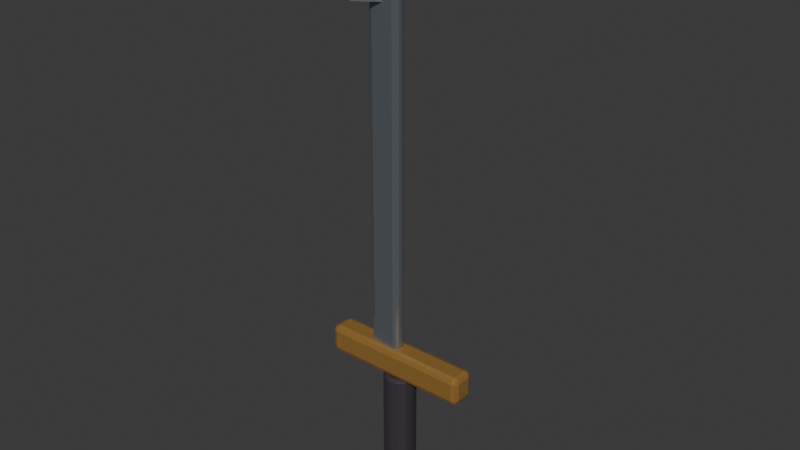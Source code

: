 # Source: weapon_oathblade.blend  (saved by Blender 5.2.44; exported with 4.5.12 LTS)
import bpy
from mathutils import Matrix  # noqa: F401  (used for matrix-valued properties, if any)

bpy.ops.wm.read_factory_settings(use_empty=True)
scene = bpy.context.scene
scene.name = 'Scene'

# ---- collections
col_collection = bpy.data.collections.new('Collection'); scene.collection.children.link(col_collection)

# ---- materials (node trees are filled in below, after node groups)
mat_mat_weaponmetal = bpy.data.materials.new('MAT_WeaponMetal')
mat_mat_weaponmetal.diffuse_color = (0.33, 0.37, 0.42, 1.0)
mat_mat_weaponaccent = bpy.data.materials.new('MAT_WeaponAccent')
mat_mat_weaponaccent.diffuse_color = (0.56, 0.3, 0.08, 1.0)
mat_mat_weapongrip = bpy.data.materials.new('MAT_WeaponGrip')
mat_mat_weapongrip.diffuse_color = (0.035, 0.03, 0.04, 1.0)

# ---- material node trees
mat_mat_weaponmetal.use_nodes = True; mat_mat_weaponmetal.node_tree.nodes.clear()
_N = mat_mat_weaponmetal.node_tree.nodes; _L = mat_mat_weaponmetal.node_tree.links
n0 = _N.new('ShaderNodeBsdfPrincipled'); n0.name = 'Principled BSDF'; n0.location = (-200, 100)
n0.inputs[0].default_value = (0.33, 0.37, 0.42, 1.0)
n0.inputs[1].default_value = 0.75
n0.inputs[2].default_value = 0.25
n0.inputs[10].default_value = 0.005
n1 = _N.new('ShaderNodeOutputMaterial'); n1.name = 'Material Output'; n1.location = (200, 100)
_L.new(n0.outputs[0], n1.inputs[0])
n1.is_active_output = True
mat_mat_weaponaccent.use_nodes = True; mat_mat_weaponaccent.node_tree.nodes.clear()
_N = mat_mat_weaponaccent.node_tree.nodes; _L = mat_mat_weaponaccent.node_tree.links
n0 = _N.new('ShaderNodeBsdfPrincipled'); n0.name = 'Principled BSDF'; n0.location = (-200, 100)
n0.inputs[0].default_value = (0.56, 0.3, 0.08, 1.0)
n0.inputs[1].default_value = 0.55
n0.inputs[2].default_value = 0.34
n0.inputs[10].default_value = 0.005
n1 = _N.new('ShaderNodeOutputMaterial'); n1.name = 'Material Output'; n1.location = (200, 100)
_L.new(n0.outputs[0], n1.inputs[0])
n1.is_active_output = True
mat_mat_weapongrip.use_nodes = True; mat_mat_weapongrip.node_tree.nodes.clear()
_N = mat_mat_weapongrip.node_tree.nodes; _L = mat_mat_weapongrip.node_tree.links
n0 = _N.new('ShaderNodeBsdfPrincipled'); n0.name = 'Principled BSDF'; n0.location = (-200, 100)
n0.inputs[0].default_value = (0.035, 0.03, 0.04, 1.0)
n0.inputs[2].default_value = 0.78
n0.inputs[10].default_value = 0.005
n1 = _N.new('ShaderNodeOutputMaterial'); n1.name = 'Material Output'; n1.location = (200, 100)
_L.new(n0.outputs[0], n1.inputs[0])
n1.is_active_output = True

# ---- world
world_world = bpy.data.worlds.new('World'); scene.world = world_world
world_world.use_nodes = True; world_world.node_tree.nodes.clear()
_N = world_world.node_tree.nodes; _L = world_world.node_tree.links
n0 = _N.new('ShaderNodeOutputWorld'); n0.name = 'World Output'; n0.location = (200, 100)
n1 = _N.new('ShaderNodeBackground'); n1.name = 'Background'; n1.location = (-200, 100)
n1.inputs[0].default_value = (0.05088, 0.05088, 0.05088, 1.0)
_L.new(n1.outputs[0], n0.inputs[0])
n0.is_active_output = True
world_world.color = (0.05088, 0.05088, 0.05088)
world_world.sun_shadow_jitter_overblur = 0.0

# ---- meshes
me_cube = bpy.data.meshes.new('Cube')
me_cube.from_pydata([(-0.033, -0.0055, -0.51), (-0.033, -0.0175, -0.498), (-0.045, -0.0055, -0.498), (-0.033, -0.01399, -0.5065), (-0.03993, -0.01243, -0.5049), (-0.04149, -0.01399, -0.498), (-0.04149, -0.0055, -0.5065), (-0.033, -0.0175, 0.498), (-0.033, -0.0055, 0.51), (-0.045, -0.0055, 0.498), (-0.033, -0.01399, 0.5065), (-0.03993, -0.01243, 0.5049), (-0.04149, -0.0055, 0.5065), (-0.04149, -0.01399, 0.498), (-0.033, 0.0055, -0.51), (-0.045, 0.0055, -0.498), (-0.033, 0.0175, -0.498), (-0.04149, 0.0055, -0.5065), (-0.03993, 0.01243, -0.5049), (-0.04149, 0.01399, -0.498), (-0.033, 0.01399, -0.5065), (-0.033, 0.0055, 0.51), (-0.033, 0.0175, 0.498), (-0.045, 0.0055, 0.498), (-0.033, 0.01399, 0.5065), (-0.03993, 0.01243, 0.5049), (-0.04149, 0.01399, 0.498), (-0.04149, 0.0055, 0.5065), (0.033, -0.0055, -0.51), (0.045, -0.0055, -0.498), (0.033, -0.0175, -0.498), (0.04149, -0.0055, -0.5065), (0.03993, -0.01243, -0.5049), (0.04149, -0.01399, -0.498), (0.033, -0.01399, -0.5065), (0.033, -0.0055, 0.51), (0.033, -0.0175, 0.498), (0.045, -0.0055, 0.498), (0.033, -0.01399, 0.5065), (0.03993, -0.01243, 0.5049), (0.04149, -0.01399, 0.498), (0.04149, -0.0055, 0.5065), (0.033, 0.0055, -0.51), (0.033, 0.0175, -0.498), (0.045, 0.0055, -0.498), (0.033, 0.01399, -0.5065), (0.03993, 0.01243, -0.5049), (0.04149, 0.01399, -0.498), (0.04149, 0.0055, -0.5065), (0.033, 0.0055, 0.51), (0.045, 0.0055, 0.498), (0.033, 0.0175, 0.498), (0.04149, 0.0055, 0.5065), (0.03993, 0.01243, 0.5049), (0.04149, 0.01399, 0.498), (0.033, 0.01399, 0.5065)], [], [(0, 3, 4, 6), (1, 5, 4, 3), (2, 6, 4, 5), (7, 10, 11, 13), (8, 12, 11, 10), (9, 13, 11, 12), (14, 17, 18, 20), (15, 19, 18, 17), (16, 20, 18, 19), (21, 24, 25, 27), (22, 26, 25, 24), (23, 27, 25, 26), (28, 31, 32, 34), (29, 33, 32, 31), (30, 34, 32, 33), (35, 38, 39, 41), (36, 40, 39, 38), (37, 41, 39, 40), (42, 45, 46, 48), (43, 47, 46, 45), (44, 48, 46, 47), (49, 52, 53, 55), (50, 54, 53, 52), (51, 55, 53, 54), (14, 0, 6, 17), (17, 6, 2, 15), (1, 7, 13, 5), (5, 13, 9, 2), (8, 21, 27, 12), (12, 27, 23, 9), (22, 16, 19, 26), (26, 19, 15, 23), (42, 14, 20, 45), (45, 20, 16, 43), (21, 49, 55, 24), (24, 55, 51, 22), (50, 44, 47, 54), (54, 47, 43, 51), (28, 42, 48, 31), (31, 48, 44, 29), (49, 35, 41, 52), (52, 41, 37, 50), (36, 30, 33, 40), (40, 33, 29, 37), (0, 28, 34, 3), (3, 34, 30, 1), (35, 8, 10, 38), (38, 10, 7, 36), (14, 42, 28, 0), (2, 9, 23, 15), (30, 36, 7, 1), (49, 21, 8, 35), (16, 22, 51, 43), (44, 50, 37, 29)])
_uv = me_cube.uv_layers.new(name='UVMap')
_uv.uv.foreach_set('vector', [0.1583, 0.6643, 0.1583, 0.75, 0.1391, 0.75, 0.125, 0.6643, 0.3779, 0.9667, 0.3779, 1.0, 0.3762, 1.0, 0.375, 0.9667, 0.3779, 0.08571, 0.375, 0.08571, 0.375, 0.03623, 0.3779, 0.0, 0.6221, 0.9667, 0.625, 0.9667, 0.625, 0.9859, 0.6221, 1.0, 0.8417, 0.6643, 0.875, 0.6643, 0.875, 0.7138, 0.8417, 0.75, 0.6221, 0.08571, 0.6221, 0.0, 0.6238, 0.0, 0.625, 0.08571, 0.1583, 0.5857, 0.125, 0.5857, 0.125, 0.5362, 0.1583, 0.5, 0.3779, 0.1643, 0.3779, 0.25, 0.3756, 0.257, 0.375, 0.1643, 0.3779, 0.2833, 0.375, 0.2833, 0.3756, 0.257, 0.3779, 0.25, 0.8417, 0.5857, 0.8417, 0.5, 0.8609, 0.5, 0.875, 0.5857, 0.6221, 0.2833, 0.6221, 0.25, 0.6244, 0.2319, 0.625, 0.2833, 0.6221, 0.1643, 0.625, 0.1643, 0.6244, 0.2319, 0.6221, 0.25, 0.3417, 0.6643, 0.375, 0.6643, 0.3754, 0.7426, 0.3583, 0.7667, 0.3779, 0.6643, 0.3779, 0.75, 0.3754, 0.7426, 0.375, 0.6643, 0.3779, 0.7833, 0.3583, 0.7667, 0.3754, 0.7426, 0.3779, 0.75, 0.6583, 0.6643, 0.6417, 0.7667, 0.6293, 0.7379, 0.625, 0.6643, 0.6221, 0.7833, 0.6221, 0.75, 0.6293, 0.7379, 0.6417, 0.7667, 0.6221, 0.6643, 0.625, 0.6643, 0.6293, 0.7379, 0.6221, 0.75, 0.3417, 0.5857, 0.3583, 0.4833, 0.3707, 0.5121, 0.375, 0.5857, 0.3779, 0.4667, 0.3779, 0.5, 0.3707, 0.5121, 0.3583, 0.4833, 0.3779, 0.5857, 0.375, 0.5857, 0.3707, 0.5121, 0.3779, 0.5, 0.6583, 0.5857, 0.625, 0.5857, 0.6246, 0.5074, 0.6417, 0.4833, 0.6221, 0.5857, 0.6221, 0.5, 0.6246, 0.5074, 0.625, 0.5857, 0.6221, 0.4667, 0.6417, 0.4833, 0.6246, 0.5074, 0.6221, 0.5, 0.1583, 0.5857, 0.1583, 0.6643, 0.125, 0.6643, 0.125, 0.5857, 0.375, 0.1643, 0.375, 0.08571, 0.3779, 0.08571, 0.3779, 0.1643, 0.3779, 0.9667, 0.6221, 0.9667, 0.6221, 1.0, 0.3779, 1.0, 0.3779, 0.0, 0.6221, 0.0, 0.6221, 0.08571, 0.3779, 0.08571, 0.8417, 0.6643, 0.8417, 0.5857, 0.875, 0.5857, 0.875, 0.6643, 0.625, 0.08571, 0.625, 0.1643, 0.6221, 0.1643, 0.6221, 0.08571, 0.6221, 0.2833, 0.3779, 0.2833, 0.3779, 0.25, 0.6221, 0.25, 0.6221, 0.25, 0.3779, 0.25, 0.3779, 0.1643, 0.6221, 0.1643, 0.3417, 0.5857, 0.1583, 0.5857, 0.1583, 0.5, 0.3583, 0.4833, 0.3583, 0.4833, 0.375, 0.2833, 0.3779, 0.2833, 0.3779, 0.4667, 0.8417, 0.5857, 0.6583, 0.5857, 0.6417, 0.4833, 0.8417, 0.5, 0.625, 0.2833, 0.6417, 0.4833, 0.6221, 0.4667, 0.6221, 0.2833, 0.6221, 0.5857, 0.3779, 0.5857, 0.3779, 0.5, 0.6221, 0.5, 0.6221, 0.5, 0.3779, 0.5, 0.3779, 0.4667, 0.6221, 0.4667, 0.3417, 0.6643, 0.3417, 0.5857, 0.375, 0.5857, 0.375, 0.6643, 0.375, 0.6643, 0.375, 0.5857, 0.3779, 0.5857, 0.3779, 0.6643, 0.6583, 0.5857, 0.6583, 0.6643, 0.625, 0.6643, 0.625, 0.5857, 0.625, 0.5857, 0.625, 0.6643, 0.6221, 0.6643, 0.6221, 0.5857, 0.6221, 0.7833, 0.3779, 0.7833, 0.3779, 0.75, 0.6221, 0.75, 0.6221, 0.75, 0.3779, 0.75, 0.3779, 0.6643, 0.6221, 0.6643, 0.1583, 0.6643, 0.3417, 0.6643, 0.3583, 0.7667, 0.1583, 0.75, 0.375, 0.9667, 0.3583, 0.7667, 0.3779, 0.7833, 0.3779, 0.9667, 0.6583, 0.6643, 0.8417, 0.6643, 0.8417, 0.75, 0.6417, 0.7667, 0.6417, 0.7667, 0.625, 0.9667, 0.6221, 0.9667, 0.6221, 0.7833, 0.1583, 0.5857, 0.3417, 0.5857, 0.3417, 0.6643, 0.1583, 0.6643, 0.3779, 0.08571, 0.6221, 0.08571, 0.6221, 0.1643, 0.3779, 0.1643, 0.3779, 0.7833, 0.6221, 0.7833, 0.6221, 0.9667, 0.3779, 0.9667, 0.6583, 0.5857, 0.8417, 0.5857, 0.8417, 0.6643, 0.6583, 0.6643, 0.3779, 0.2833, 0.6221, 0.2833, 0.6221, 0.4667, 0.3779, 0.4667, 0.3779, 0.5857, 0.6221, 0.5857, 0.6221, 0.6643, 0.3779, 0.6643])
me_cube.materials.append(mat_mat_weaponmetal)
me_cube.update()
me_cone = bpy.data.meshes.new('Cone')
me_cone.from_pydata([(-9.313e-10, 0.07, -0.125), (0.07, 0.0, -0.125), (-9.313e-10, -0.07, -0.125), (-0.07, 0.0, -0.125), (9.313e-10, 0.0, 0.125)], [], [(0, 4, 1), (1, 4, 2), (0, 1, 2, 3), (2, 4, 3), (3, 4, 0)])
_uv = me_cone.uv_layers.new(name='UVMap')
_uv.uv.foreach_set('vector', [0.25, 0.49, 0.25, 0.25, 0.49, 0.25, 0.49, 0.25, 0.25, 0.25, 0.25, 0.01, 0.75, 0.49, 0.99, 0.25, 0.75, 0.01, 0.51, 0.25, 0.25, 0.01, 0.25, 0.25, 0.01, 0.25, 0.01, 0.25, 0.25, 0.25, 0.25, 0.49])
me_cone.materials.append(mat_mat_weaponmetal)
me_cone.update()
me_cube_001 = bpy.data.meshes.new('Cube.001')
me_cube_001.from_pydata([(-0.195, -0.02, -0.04), (-0.195, -0.035, -0.025), (-0.21, -0.02, -0.025), (-0.195, -0.03061, -0.03561), (-0.2037, -0.02866, -0.03366), (-0.2056, -0.03061, -0.025), (-0.2056, -0.02, -0.03561), (-0.195, -0.035, 0.025), (-0.195, -0.02, 0.04), (-0.21, -0.02, 0.025), (-0.195, -0.03061, 0.03561), (-0.2037, -0.02866, 0.03366), (-0.2056, -0.02, 0.03561), (-0.2056, -0.03061, 0.025), (-0.195, 0.02, -0.04), (-0.21, 0.02, -0.025), (-0.195, 0.035, -0.025), (-0.2056, 0.02, -0.03561), (-0.2037, 0.02866, -0.03366), (-0.2056, 0.03061, -0.025), (-0.195, 0.03061, -0.03561), (-0.195, 0.02, 0.04), (-0.195, 0.035, 0.025), (-0.21, 0.02, 0.025), (-0.195, 0.03061, 0.03561), (-0.2037, 0.02866, 0.03366), (-0.2056, 0.03061, 0.025), (-0.2056, 0.02, 0.03561), (0.195, -0.02, -0.04), (0.21, -0.02, -0.025), (0.195, -0.035, -0.025), (0.2056, -0.02, -0.03561), (0.2037, -0.02866, -0.03366), (0.2056, -0.03061, -0.025), (0.195, -0.03061, -0.03561), (0.195, -0.02, 0.04), (0.195, -0.035, 0.025), (0.21, -0.02, 0.025), (0.195, -0.03061, 0.03561), (0.2037, -0.02866, 0.03366), (0.2056, -0.03061, 0.025), (0.2056, -0.02, 0.03561), (0.195, 0.02, -0.04), (0.195, 0.035, -0.025), (0.21, 0.02, -0.025), (0.195, 0.03061, -0.03561), (0.2037, 0.02866, -0.03366), (0.2056, 0.03061, -0.025), (0.2056, 0.02, -0.03561), (0.195, 0.02, 0.04), (0.21, 0.02, 0.025), (0.195, 0.035, 0.025), (0.2056, 0.02, 0.03561), (0.2037, 0.02866, 0.03366), (0.2056, 0.03061, 0.025), (0.195, 0.03061, 0.03561)], [], [(0, 3, 4, 6), (1, 5, 4, 3), (2, 6, 4, 5), (7, 10, 11, 13), (8, 12, 11, 10), (9, 13, 11, 12), (14, 17, 18, 20), (15, 19, 18, 17), (16, 20, 18, 19), (21, 24, 25, 27), (22, 26, 25, 24), (23, 27, 25, 26), (28, 31, 32, 34), (29, 33, 32, 31), (30, 34, 32, 33), (35, 38, 39, 41), (36, 40, 39, 38), (37, 41, 39, 40), (42, 45, 46, 48), (43, 47, 46, 45), (44, 48, 46, 47), (49, 52, 53, 55), (50, 54, 53, 52), (51, 55, 53, 54), (14, 0, 6, 17), (17, 6, 2, 15), (1, 7, 13, 5), (5, 13, 9, 2), (8, 21, 27, 12), (12, 27, 23, 9), (22, 16, 19, 26), (26, 19, 15, 23), (42, 14, 20, 45), (45, 20, 16, 43), (21, 49, 55, 24), (24, 55, 51, 22), (50, 44, 47, 54), (54, 47, 43, 51), (28, 42, 48, 31), (31, 48, 44, 29), (49, 35, 41, 52), (52, 41, 37, 50), (36, 30, 33, 40), (40, 33, 29, 37), (0, 28, 34, 3), (3, 34, 30, 1), (35, 8, 10, 38), (38, 10, 7, 36), (14, 42, 28, 0), (2, 9, 23, 15), (30, 36, 7, 1), (49, 21, 8, 35), (16, 22, 51, 43), (44, 50, 37, 29)])
_uv = me_cube_001.uv_layers.new(name='UVMap')
_uv.uv.foreach_set('vector', [0.1339, 0.6964, 0.1339, 0.75, 0.1288, 0.75, 0.125, 0.6964, 0.4219, 0.9911, 0.4219, 1.0, 0.3948, 1.0, 0.375, 0.9911, 0.4219, 0.05357, 0.375, 0.05357, 0.375, 0.02264, 0.4219, 0.0, 0.5781, 0.9911, 0.625, 0.9911, 0.625, 0.9962, 0.5781, 1.0, 0.8661, 0.6964, 0.875, 0.6964, 0.875, 0.7274, 0.8661, 0.75, 0.5781, 0.05357, 0.5781, 0.0, 0.6052, 0.0, 0.625, 0.05357, 0.1339, 0.5536, 0.125, 0.5536, 0.125, 0.5226, 0.1339, 0.5, 0.4219, 0.1964, 0.4219, 0.25, 0.3849, 0.2519, 0.375, 0.1964, 0.4219, 0.2589, 0.375, 0.2589, 0.3849, 0.2519, 0.4219, 0.25, 0.8661, 0.5536, 0.8661, 0.5, 0.8712, 0.5, 0.875, 0.5536, 0.5781, 0.2589, 0.5781, 0.25, 0.6151, 0.2387, 0.625, 0.2589, 0.5781, 0.1964, 0.625, 0.1964, 0.6151, 0.2387, 0.5781, 0.25, 0.3661, 0.6964, 0.375, 0.6964, 0.3816, 0.7437, 0.3705, 0.7545, 0.4219, 0.6964, 0.4219, 0.75, 0.3816, 0.7437, 0.375, 0.6964, 0.4219, 0.7589, 0.3705, 0.7545, 0.3816, 0.7437, 0.4219, 0.75, 0.6339, 0.6964, 0.6295, 0.7545, 0.6197, 0.7425, 0.625, 0.6964, 0.5781, 0.7589, 0.5781, 0.75, 0.6197, 0.7425, 0.6295, 0.7545, 0.5781, 0.6964, 0.625, 0.6964, 0.6197, 0.7425, 0.5781, 0.75, 0.3661, 0.5536, 0.3705, 0.4955, 0.3803, 0.5075, 0.375, 0.5536, 0.4219, 0.4911, 0.4219, 0.5, 0.3803, 0.5075, 0.3705, 0.4955, 0.4219, 0.5536, 0.375, 0.5536, 0.3803, 0.5075, 0.4219, 0.5, 0.6339, 0.5536, 0.625, 0.5536, 0.6184, 0.5063, 0.6295, 0.4955, 0.5781, 0.5536, 0.5781, 0.5, 0.6184, 0.5063, 0.625, 0.5536, 0.5781, 0.4911, 0.6295, 0.4955, 0.6184, 0.5063, 0.5781, 0.5, 0.1339, 0.5536, 0.1339, 0.6964, 0.125, 0.6964, 0.125, 0.5536, 0.375, 0.1964, 0.375, 0.05357, 0.4219, 0.05357, 0.4219, 0.1964, 0.4219, 0.9911, 0.5781, 0.9911, 0.5781, 1.0, 0.4219, 1.0, 0.4219, 0.0, 0.5781, 0.0, 0.5781, 0.05357, 0.4219, 0.05357, 0.8661, 0.6964, 0.8661, 0.5536, 0.875, 0.5536, 0.875, 0.6964, 0.625, 0.05357, 0.625, 0.1964, 0.5781, 0.1964, 0.5781, 0.05357, 0.5781, 0.2589, 0.4219, 0.2589, 0.4219, 0.25, 0.5781, 0.25, 0.5781, 0.25, 0.4219, 0.25, 0.4219, 0.1964, 0.5781, 0.1964, 0.3661, 0.5536, 0.1339, 0.5536, 0.1339, 0.5, 0.3705, 0.4955, 0.3705, 0.4955, 0.375, 0.2589, 0.4219, 0.2589, 0.4219, 0.4911, 0.8661, 0.5536, 0.6339, 0.5536, 0.6295, 0.4955, 0.8661, 0.5, 0.625, 0.2589, 0.6295, 0.4955, 0.5781, 0.4911, 0.5781, 0.2589, 0.5781, 0.5536, 0.4219, 0.5536, 0.4219, 0.5, 0.5781, 0.5, 0.5781, 0.5, 0.4219, 0.5, 0.4219, 0.4911, 0.5781, 0.4911, 0.3661, 0.6964, 0.3661, 0.5536, 0.375, 0.5536, 0.375, 0.6964, 0.375, 0.6964, 0.375, 0.5536, 0.4219, 0.5536, 0.4219, 0.6964, 0.6339, 0.5536, 0.6339, 0.6964, 0.625, 0.6964, 0.625, 0.5536, 0.625, 0.5536, 0.625, 0.6964, 0.5781, 0.6964, 0.5781, 0.5536, 0.5781, 0.7589, 0.4219, 0.7589, 0.4219, 0.75, 0.5781, 0.75, 0.5781, 0.75, 0.4219, 0.75, 0.4219, 0.6964, 0.5781, 0.6964, 0.1339, 0.6964, 0.3661, 0.6964, 0.3705, 0.7545, 0.1339, 0.75, 0.375, 0.9911, 0.3705, 0.7545, 0.4219, 0.7589, 0.4219, 0.9911, 0.6339, 0.6964, 0.8661, 0.6964, 0.8661, 0.75, 0.6295, 0.7545, 0.6295, 0.7545, 0.625, 0.9911, 0.5781, 0.9911, 0.5781, 0.7589, 0.1339, 0.5536, 0.3661, 0.5536, 0.3661, 0.6964, 0.1339, 0.6964, 0.4219, 0.05357, 0.5781, 0.05357, 0.5781, 0.1964, 0.4219, 0.1964, 0.4219, 0.7589, 0.5781, 0.7589, 0.5781, 0.9911, 0.4219, 0.9911, 0.6339, 0.5536, 0.8661, 0.5536, 0.8661, 0.6964, 0.6339, 0.6964, 0.4219, 0.2589, 0.5781, 0.2589, 0.5781, 0.4911, 0.4219, 0.4911, 0.4219, 0.5536, 0.5781, 0.5536, 0.5781, 0.6964, 0.4219, 0.6964])
me_cube_001.materials.append(mat_mat_weaponaccent)
me_cube_001.update()
me_cylinder = bpy.data.meshes.new('Cylinder')
me_cylinder.from_pydata([(0.0, 0.03661, -0.19), (-0.007824, 0.0429, -0.1819), (0.007824, 0.0429, -0.1819), (-0.004346, 0.04138, -0.1876), (9.671e-11, 0.04265, -0.1866), (4.657e-10, 0.04377, -0.1819), (0.004346, 0.04138, -0.1876), (0.0, 0.03661, 0.19), (0.007824, 0.0429, 0.1819), (-0.007824, 0.0429, 0.1819), (0.004346, 0.04138, 0.1876), (-9.671e-11, 0.04265, 0.1866), (-4.657e-10, 0.04377, 0.1819), (-0.004346, 0.04138, 0.1876), (0.01831, 0.03171, -0.19), (0.0225, 0.03897, -0.1819), (0.02127, 0.03684, -0.1876), (0.01831, 0.03171, 0.19), (0.0225, 0.03897, 0.1819), (0.02127, 0.03684, 0.1876), (0.03171, 0.01831, -0.19), (0.03897, 0.0225, -0.1819), (0.03684, 0.02127, -0.1876), (0.03171, 0.01831, 0.19), (0.03897, 0.0225, 0.1819), (0.03684, 0.02127, 0.1876), (0.03661, 0.0, -0.19), (0.0429, 0.007824, -0.1819), (0.0429, -0.007824, -0.1819), (0.04138, 0.004346, -0.1876), (0.04265, -9.671e-11, -0.1866), (0.04377, -4.657e-10, -0.1819), (0.04138, -0.004346, -0.1876), (0.03661, 0.0, 0.19), (0.0429, -0.007824, 0.1819), (0.0429, 0.007824, 0.1819), (0.04138, -0.004346, 0.1876), (0.04265, 9.671e-11, 0.1866), (0.04377, 4.657e-10, 0.1819), (0.04138, 0.004346, 0.1876), (0.03171, -0.01831, -0.19), (0.03897, -0.0225, -0.1819), (0.03684, -0.02127, -0.1876), (0.03171, -0.01831, 0.19), (0.03897, -0.0225, 0.1819), (0.03684, -0.02127, 0.1876), (0.01831, -0.03171, -0.19), (0.0225, -0.03897, -0.1819), (0.02127, -0.03684, -0.1876), (0.01831, -0.03171, 0.19), (0.0225, -0.03897, 0.1819), (0.02127, -0.03684, 0.1876), (0.0, -0.03661, -0.19), (0.007824, -0.0429, -0.1819), (-0.007824, -0.0429, -0.1819), (0.004346, -0.04138, -0.1876), (-9.671e-11, -0.04265, -0.1866), (-4.657e-10, -0.04377, -0.1819), (-0.004346, -0.04138, -0.1876), (0.0, -0.03661, 0.19), (-0.007824, -0.0429, 0.1819), (0.007824, -0.0429, 0.1819), (-0.004346, -0.04138, 0.1876), (9.671e-11, -0.04265, 0.1866), (4.657e-10, -0.04377, 0.1819), (0.004346, -0.04138, 0.1876), (-0.01831, -0.03171, -0.19), (-0.0225, -0.03897, -0.1819), (-0.02127, -0.03684, -0.1876), (-0.01831, -0.03171, 0.19), (-0.0225, -0.03897, 0.1819), (-0.02127, -0.03684, 0.1876), (-0.03171, -0.01831, -0.19), (-0.03897, -0.0225, -0.1819), (-0.03684, -0.02127, -0.1876), (-0.03171, -0.01831, 0.19), (-0.03897, -0.0225, 0.1819), (-0.03684, -0.02127, 0.1876), (-0.03661, 0.0, -0.19), (-0.0429, -0.007824, -0.1819), (-0.0429, 0.007824, -0.1819), (-0.04138, -0.004346, -0.1876), (-0.04265, 9.671e-11, -0.1866), (-0.04377, 4.657e-10, -0.1819), (-0.04138, 0.004346, -0.1876), (-0.03661, 0.0, 0.19), (-0.0429, 0.007824, 0.1819), (-0.0429, -0.007824, 0.1819), (-0.04138, 0.004346, 0.1876), (-0.04265, -9.671e-11, 0.1866), (-0.04377, -4.657e-10, 0.1819), (-0.04138, -0.004346, 0.1876), (-0.03171, 0.01831, -0.19), (-0.03897, 0.0225, -0.1819), (-0.03684, 0.02127, -0.1876), (-0.03171, 0.01831, 0.19), (-0.03897, 0.0225, 0.1819), (-0.03684, 0.02127, 0.1876), (-0.01831, 0.03171, -0.19), (-0.0225, 0.03897, -0.1819), (-0.02127, 0.03684, -0.1876), (-0.01831, 0.03171, 0.19), (-0.0225, 0.03897, 0.1819), (-0.02127, 0.03684, 0.1876)], [], [(0, 3, 4, 6), (1, 5, 4, 3), (2, 6, 4, 5), (7, 10, 11, 13), (8, 12, 11, 10), (9, 13, 11, 12), (26, 29, 30, 32), (27, 31, 30, 29), (28, 32, 30, 31), (33, 36, 37, 39), (34, 38, 37, 36), (35, 39, 37, 38), (52, 55, 56, 58), (53, 57, 56, 55), (54, 58, 56, 57), (59, 62, 63, 65), (60, 64, 63, 62), (61, 65, 63, 64), (78, 81, 82, 84), (79, 83, 82, 81), (80, 84, 82, 83), (85, 88, 89, 91), (86, 90, 89, 88), (87, 91, 89, 90), (2, 15, 16, 6), (6, 16, 14, 0), (18, 8, 10, 19), (19, 10, 7, 17), (1, 9, 12, 5), (5, 12, 8, 2), (15, 21, 22, 16), (16, 22, 20, 14), (24, 18, 19, 25), (25, 19, 17, 23), (21, 27, 29, 22), (22, 29, 26, 20), (35, 24, 25, 39), (39, 25, 23, 33), (34, 28, 31, 38), (38, 31, 27, 35), (28, 41, 42, 32), (32, 42, 40, 26), (44, 34, 36, 45), (45, 36, 33, 43), (41, 47, 48, 42), (42, 48, 46, 40), (50, 44, 45, 51), (51, 45, 43, 49), (47, 53, 55, 48), (48, 55, 52, 46), (61, 50, 51, 65), (65, 51, 49, 59), (60, 54, 57, 64), (64, 57, 53, 61), (54, 67, 68, 58), (58, 68, 66, 52), (70, 60, 62, 71), (71, 62, 59, 69), (67, 73, 74, 68), (68, 74, 72, 66), (76, 70, 71, 77), (77, 71, 69, 75), (73, 79, 81, 74), (74, 81, 78, 72), (87, 76, 77, 91), (91, 77, 75, 85), (86, 80, 83, 90), (90, 83, 79, 87), (80, 93, 94, 84), (84, 94, 92, 78), (96, 86, 88, 97), (97, 88, 85, 95), (93, 99, 100, 94), (94, 100, 98, 92), (102, 96, 97, 103), (103, 97, 95, 101), (99, 1, 3, 100), (100, 3, 0, 98), (9, 102, 103, 13), (13, 103, 101, 7), (0, 14, 20, 26, 40, 46, 52, 66, 72, 78, 92, 98), (2, 8, 18, 15), (99, 102, 9, 1), (17, 7, 101, 95, 85, 75, 69, 59, 49, 43, 33, 23), (15, 18, 24, 21), (21, 24, 35, 27), (28, 34, 44, 41), (41, 44, 50, 47), (47, 50, 61, 53), (54, 60, 70, 67), (67, 70, 76, 73), (73, 76, 87, 79), (80, 86, 96, 93), (93, 96, 102, 99)])
_uv = me_cylinder.uv_layers.new(name='UVMap')
_uv.uv.foreach_set('vector', [0.75, 0.4453, 0.7235, 0.4829, 0.7469, 0.4892, 0.7765, 0.4829, 0.02898, 0.5107, 7.451e-08, 0.5107, 7.451e-08, 0.5045, 0.01837, 0.5, 0.971, 0.5107, 0.9816, 0.5, 0.9978, 0.5, 1.0, 0.5107, 0.25, 0.4453, 0.2765, 0.4829, 0.2531, 0.4892, 0.2235, 0.4829, 0.971, 0.9893, 1.0, 0.9893, 1.0, 0.9955, 0.9816, 1.0, 0.02898, 0.9893, 0.01837, 1.0, 0.002172, 1.0, 7.451e-08, 0.9893, 0.9453, 0.25, 0.9829, 0.2765, 0.9892, 0.2531, 0.9829, 0.2235, 0.779, 0.5107, 0.75, 0.5107, 0.7489, 0.5023, 0.7684, 0.5, 0.721, 0.5107, 0.7316, 0.5, 0.7489, 0.5023, 0.75, 0.5107, 0.4453, 0.25, 0.4829, 0.2235, 0.4892, 0.2469, 0.4829, 0.2765, 0.721, 0.9893, 0.75, 0.9893, 0.7511, 0.9977, 0.7316, 1.0, 0.779, 0.9893, 0.7684, 1.0, 0.7511, 0.9977, 0.75, 0.9893, 0.75, 0.05472, 0.7765, 0.01709, 0.7531, 0.01084, 0.7235, 0.01709, 0.529, 0.5107, 0.5, 0.5107, 0.4989, 0.5023, 0.5184, 0.5, 0.471, 0.5107, 0.4816, 0.5, 0.4989, 0.5023, 0.5, 0.5107, 0.25, 0.05472, 0.2235, 0.01709, 0.2469, 0.01084, 0.2765, 0.01709, 0.471, 0.9893, 0.5, 0.9893, 0.5011, 0.9977, 0.4816, 1.0, 0.529, 0.9893, 0.5184, 1.0, 0.5011, 0.9977, 0.5, 0.9893, 0.5547, 0.25, 0.5171, 0.2235, 0.5108, 0.2469, 0.5171, 0.2765, 0.279, 0.5107, 0.25, 0.5107, 0.2489, 0.5023, 0.2684, 0.5, 0.221, 0.5107, 0.2316, 0.5, 0.2489, 0.5023, 0.25, 0.5107, 0.05472, 0.25, 0.01709, 0.2765, 0.01084, 0.2531, 0.01709, 0.2235, 0.221, 0.9893, 0.25, 0.9893, 0.2511, 0.9977, 0.2316, 1.0, 0.279, 0.9893, 0.2684, 1.0, 0.2511, 0.9977, 0.25, 0.9893, 0.971, 0.5107, 0.9167, 0.5107, 0.9167, 0.5, 0.9816, 0.5, 0.7765, 0.4829, 0.8696, 0.4571, 0.8476, 0.4191, 0.75, 0.4453, 0.9167, 0.9893, 0.971, 0.9893, 0.9816, 1.0, 0.9167, 1.0, 0.3696, 0.4571, 0.2765, 0.4829, 0.25, 0.4453, 0.3476, 0.4191, 0.02898, 0.5107, 0.02898, 0.9893, 7.451e-08, 0.9893, 7.451e-08, 0.5107, 1.0, 0.5107, 1.0, 0.9893, 0.971, 0.9893, 0.971, 0.5107, 0.9167, 0.5107, 0.8333, 0.5107, 0.8333, 0.5, 0.9167, 0.5, 0.8696, 0.4571, 0.9571, 0.3696, 0.9191, 0.3476, 0.8476, 0.4191, 0.8333, 0.9893, 0.9167, 0.9893, 0.9167, 1.0, 0.8333, 1.0, 0.4571, 0.3696, 0.3696, 0.4571, 0.3476, 0.4191, 0.4191, 0.3476, 0.8333, 0.5107, 0.779, 0.5107, 0.7684, 0.5, 0.8333, 0.5, 0.9571, 0.3696, 0.9829, 0.2765, 0.9453, 0.25, 0.9191, 0.3476, 0.779, 0.9893, 0.8333, 0.9893, 0.8333, 1.0, 0.7684, 1.0, 0.4829, 0.2765, 0.4571, 0.3696, 0.4191, 0.3476, 0.4453, 0.25, 0.721, 0.9893, 0.721, 0.5107, 0.75, 0.5107, 0.75, 0.9893, 0.75, 0.9893, 0.75, 0.5107, 0.779, 0.5107, 0.779, 0.9893, 0.721, 0.5107, 0.6667, 0.5107, 0.6667, 0.5, 0.7316, 0.5, 0.9829, 0.2235, 0.9571, 0.1304, 0.9191, 0.1524, 0.9453, 0.25, 0.6667, 0.9893, 0.721, 0.9893, 0.7316, 1.0, 0.6667, 1.0, 0.4571, 0.1304, 0.4829, 0.2235, 0.4453, 0.25, 0.4191, 0.1524, 0.6667, 0.5107, 0.5833, 0.5107, 0.5833, 0.5, 0.6667, 0.5, 0.9571, 0.1304, 0.8696, 0.04291, 0.8476, 0.08089, 0.9191, 0.1524, 0.5833, 0.9893, 0.6667, 0.9893, 0.6667, 1.0, 0.5833, 1.0, 0.3696, 0.04291, 0.4571, 0.1304, 0.4191, 0.1524, 0.3476, 0.08089, 0.5833, 0.5107, 0.529, 0.5107, 0.5184, 0.5, 0.5833, 0.5, 0.8696, 0.04291, 0.7765, 0.01709, 0.75, 0.05472, 0.8476, 0.08089, 0.529, 0.9893, 0.5833, 0.9893, 0.5833, 1.0, 0.5184, 1.0, 0.2765, 0.01709, 0.3696, 0.04291, 0.3476, 0.08089, 0.25, 0.05472, 0.471, 0.9893, 0.471, 0.5107, 0.5, 0.5107, 0.5, 0.9893, 0.5, 0.9893, 0.5, 0.5107, 0.529, 0.5107, 0.529, 0.9893, 0.471, 0.5107, 0.4167, 0.5107, 0.4167, 0.5, 0.4816, 0.5, 0.7235, 0.01709, 0.6304, 0.04291, 0.6524, 0.08089, 0.75, 0.05472, 0.4167, 0.9893, 0.471, 0.9893, 0.4816, 1.0, 0.4167, 1.0, 0.1304, 0.04291, 0.2235, 0.01709, 0.25, 0.05472, 0.1524, 0.08089, 0.4167, 0.5107, 0.3333, 0.5107, 0.3333, 0.5, 0.4167, 0.5, 0.6304, 0.04291, 0.5429, 0.1304, 0.5809, 0.1524, 0.6524, 0.08089, 0.3333, 0.9893, 0.4167, 0.9893, 0.4167, 1.0, 0.3333, 1.0, 0.04291, 0.1304, 0.1304, 0.04291, 0.1524, 0.08089, 0.08089, 0.1524, 0.3333, 0.5107, 0.279, 0.5107, 0.2684, 0.5, 0.3333, 0.5, 0.5429, 0.1304, 0.5171, 0.2235, 0.5547, 0.25, 0.5809, 0.1524, 0.279, 0.9893, 0.3333, 0.9893, 0.3333, 1.0, 0.2684, 1.0, 0.01709, 0.2235, 0.04291, 0.1304, 0.08089, 0.1524, 0.05472, 0.25, 0.221, 0.9893, 0.221, 0.5107, 0.25, 0.5107, 0.25, 0.9893, 0.25, 0.9893, 0.25, 0.5107, 0.279, 0.5107, 0.279, 0.9893, 0.221, 0.5107, 0.1667, 0.5107, 0.1667, 0.5, 0.2316, 0.5, 0.5171, 0.2765, 0.5429, 0.3696, 0.5809, 0.3476, 0.5547, 0.25, 0.1667, 0.9893, 0.221, 0.9893, 0.2316, 1.0, 0.1667, 1.0, 0.04291, 0.3696, 0.01709, 0.2765, 0.05472, 0.25, 0.08089, 0.3476, 0.1667, 0.5107, 0.08333, 0.5107, 0.08333, 0.5, 0.1667, 0.5, 0.5429, 0.3696, 0.6304, 0.4571, 0.6524, 0.4191, 0.5809, 0.3476, 0.08333, 0.9893, 0.1667, 0.9893, 0.1667, 1.0, 0.08333, 1.0, 0.1304, 0.4571, 0.04291, 0.3696, 0.08089, 0.3476, 0.1524, 0.4191, 0.08333, 0.5107, 0.02898, 0.5107, 0.01837, 0.5, 0.08333, 0.5, 0.6304, 0.4571, 0.7235, 0.4829, 0.75, 0.4453, 0.6524, 0.4191, 0.02898, 0.9893, 0.08333, 0.9893, 0.08333, 1.0, 0.01837, 1.0, 0.2235, 0.4829, 0.1304, 0.4571, 0.1524, 0.4191, 0.25, 0.4453, 0.75, 0.4453, 0.8476, 0.4191, 0.9191, 0.3476, 0.9453, 0.25, 0.9191, 0.1524, 0.8476, 0.08089, 0.75, 0.05472, 0.6524, 0.08089, 0.5809, 0.1524, 0.5547, 0.25, 0.5809, 0.3476, 0.6524, 0.4191, 0.971, 0.5107, 0.971, 0.9893, 0.9167, 0.9893, 0.9167, 0.5107, 0.08333, 0.5107, 0.08333, 0.9893, 0.02898, 0.9893, 0.02898, 0.5107, 0.3476, 0.4191, 0.25, 0.4453, 0.1524, 0.4191, 0.08089, 0.3476, 0.05472, 0.25, 0.08089, 0.1524, 0.1524, 0.08089, 0.25, 0.05472, 0.3476, 0.08089, 0.4191, 0.1524, 0.4453, 0.25, 0.4191, 0.3476, 0.9167, 0.5107, 0.9167, 0.9893, 0.8333, 0.9893, 0.8333, 0.5107, 0.8333, 0.5107, 0.8333, 0.9893, 0.779, 0.9893, 0.779, 0.5107, 0.721, 0.5107, 0.721, 0.9893, 0.6667, 0.9893, 0.6667, 0.5107, 0.6667, 0.5107, 0.6667, 0.9893, 0.5833, 0.9893, 0.5833, 0.5107, 0.5833, 0.5107, 0.5833, 0.9893, 0.529, 0.9893, 0.529, 0.5107, 0.471, 0.5107, 0.471, 0.9893, 0.4167, 0.9893, 0.4167, 0.5107, 0.4167, 0.5107, 0.4167, 0.9893, 0.3333, 0.9893, 0.3333, 0.5107, 0.3333, 0.5107, 0.3333, 0.9893, 0.279, 0.9893, 0.279, 0.5107, 0.221, 0.5107, 0.221, 0.9893, 0.1667, 0.9893, 0.1667, 0.5107, 0.1667, 0.5107, 0.1667, 0.9893, 0.08333, 0.9893, 0.08333, 0.5107])
me_cylinder.materials.append(mat_mat_weapongrip)
me_cylinder.update()

# ---- objects
ob_oathblade_blade = bpy.data.objects.new('Oathblade_Blade', me_cube)
ob_oathblade_tip = bpy.data.objects.new('Oathblade_Tip', me_cone)
ob_oathblade_guard = bpy.data.objects.new('Oathblade_Guard', me_cube_001)
ob_oathblade_grip = bpy.data.objects.new('Oathblade_Grip', me_cylinder)

# ---- transforms, parenting, visibility, modifiers, constraints
ob_oathblade_blade.location = (0.0, 0.0, 0.58)
ob_oathblade_blade.rotation_euler = (0.0, 0.0, -0.08)
ob_oathblade_tip.location = (-0.04, 0.0, 1.17)
ob_oathblade_tip.rotation_euler = (0.0, 0.08, 0.0)
ob_oathblade_guard.location = (0.04, 0.0, 0.08)
ob_oathblade_grip.location = (0.04, 0.0, -0.15)

# ---- collection membership
col_collection.objects.link(ob_oathblade_blade)
col_collection.objects.link(ob_oathblade_tip)
col_collection.objects.link(ob_oathblade_guard)
col_collection.objects.link(ob_oathblade_grip)

# ---- scene / render settings (as saved in the file)
scene.frame_start = 1; scene.frame_end = 250; scene.frame_set(1)
scene.render.engine = 'BLENDER_EEVEE_NEXT'
scene.render.bake_bias = 0.0
scene.render.bake_samples = 0
scene.render.compositor_device = 'GPU'
scene.eevee.use_volume_custom_range = False
scene.eevee.fast_gi_thickness_near = 0.1
scene.eevee.fast_gi_thickness_far = 0.0
scene.eevee.ray_tracing_options.screen_trace_thickness = 0.1
bpy.context.view_layer.update()

# ---- added for rendering (the .blend has no active camera and no usable light): camera, sun
cam_auto = bpy.data.cameras.new('AutoCamera')
cam_auto.lens = 50.0
cam_auto.sensor_width = 36.0
cam_auto.clip_end = 1000.0
ob_auto_camera = bpy.data.objects.new('AutoCamera', cam_auto)
scene.collection.objects.link(ob_auto_camera)
ob_auto_camera.location = (1.61186, -1.88623, 1.73758)
ob_auto_camera.rotation_euler = (1.09748, -7.21219e-08, 0.694738)
scene.camera = ob_auto_camera
light_auto_sun = bpy.data.lights.new('AutoSun', 'SUN')
light_auto_sun.energy = 3.0
light_auto_sun.angle = 0.0523599
ob_auto_sun = bpy.data.objects.new('AutoSun', light_auto_sun)
scene.collection.objects.link(ob_auto_sun)
ob_auto_sun.rotation_euler = (0.872665, 0.174533, 0.523599)
bpy.context.view_layer.update()
